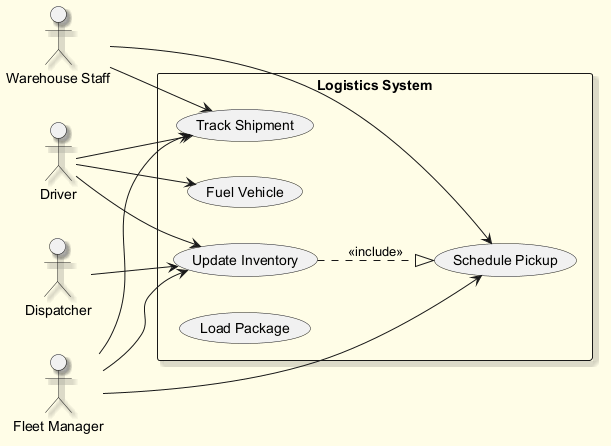

The diagram above was rendered by PlantUML. Its source (embedded in the PNG):
@startuml
skinparam backgroundColor #FFFDE7
skinparam classBackgroundColor #FFF9C4
skinparam classBorderColor #F57F17
skinparam shadowing true
left to right direction
actor "Driver" as D
actor "Dispatcher" as D1
actor "Warehouse Staff" as WS
actor "Fleet Manager" as FM
rectangle "Logistics System" {
  usecase "Track Shipment" as UC_TrackShipment
  usecase "Update Inventory" as UC_UpdateInventory
  usecase "Fuel Vehicle" as UC_FuelVehicle
  usecase "Schedule Pickup" as UC_SchedulePickup
  usecase "Load Package" as UC_LoadPackage
}
D --> UC_TrackShipment
D --> UC_FuelVehicle
D --> UC_UpdateInventory
D1 --> UC_UpdateInventory
WS --> UC_SchedulePickup
WS --> UC_TrackShipment
FM --> UC_TrackShipment
FM --> UC_UpdateInventory
FM --> UC_SchedulePickup
UC_UpdateInventory ..|> UC_SchedulePickup : <<include>>
@enduml